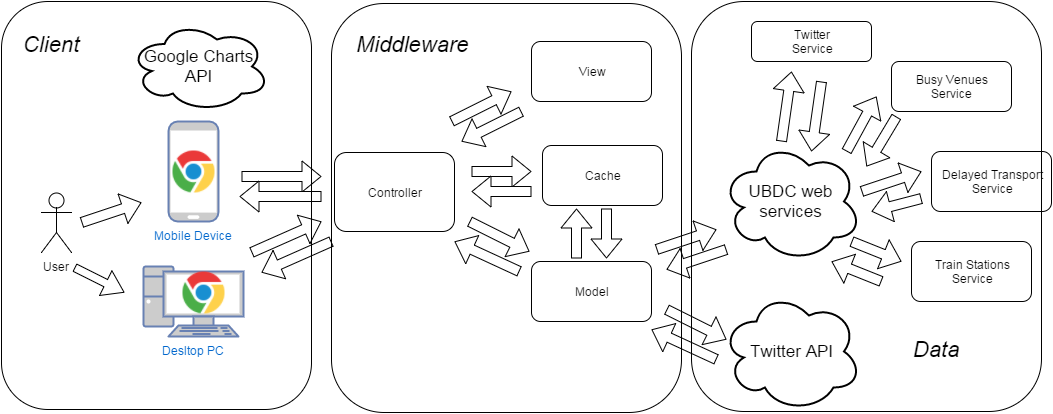

The diagram above was exported from draw.io. Its source (the exported page's mxGraphModel, read from the mxfile embedded in the PNG):
<mxGraphModel dx="1434" dy="894" grid="1" gridSize="10" guides="1" tooltips="1" connect="1" arrows="1" fold="1" page="1" pageScale="1" pageWidth="584" pageHeight="826" background="#ffffff" math="0">
  <root>
    <mxCell id="0" />
    <mxCell id="1" parent="0" />
    <mxCell id="32" value="Twitter API" style="ellipse;shape=cloud;strokeWidth=2;fontSize=17;whiteSpace=wrap;html=1;" parent="1" vertex="1">
      <mxGeometry x="760" y="330" width="140" height="120" as="geometry" />
    </mxCell>
    <mxCell id="44" value="" style="shape=flexArrow;endArrow=classic;html=1;fillColor=#ffffff;" parent="1" edge="1">
      <mxGeometry x="715" y="343" width="50" height="50" as="geometry">
        <mxPoint x="705" y="348" as="sourcePoint" />
        <mxPoint x="765" y="378" as="targetPoint" />
      </mxGeometry>
    </mxCell>
    <mxCell id="45" value="" style="shape=flexArrow;endArrow=classic;html=1;fillColor=#ffffff;" parent="1" edge="1">
      <mxGeometry x="740" y="298" width="50" height="50" as="geometry">
        <mxPoint x="755" y="398" as="sourcePoint" />
        <mxPoint x="690" y="368" as="targetPoint" />
        <Array as="points" />
      </mxGeometry>
    </mxCell>
    <mxCell id="48" value="Controller" style="rounded=1;whiteSpace=wrap;html=1;" parent="1" vertex="1">
      <mxGeometry x="373" y="191" width="120" height="79" as="geometry" />
    </mxCell>
    <mxCell id="49" value="UBDC web services" style="ellipse;shape=cloud;strokeWidth=2;fontSize=17;whiteSpace=wrap;html=1;" parent="1" vertex="1">
      <mxGeometry x="760" y="180" width="140" height="120" as="geometry" />
    </mxCell>
    <mxCell id="50" value="Twitter&lt;div&gt;&lt;span&gt;Service&lt;/span&gt;&lt;br&gt;&lt;/div&gt;" style="rounded=1;whiteSpace=wrap;html=1;" parent="1" vertex="1">
      <mxGeometry x="790" y="60" width="120" height="40" as="geometry" />
    </mxCell>
    <mxCell id="51" value="Busy Venues&lt;div&gt;&lt;span&gt;Service&lt;/span&gt;&lt;br&gt;&lt;/div&gt;" style="rounded=1;whiteSpace=wrap;html=1;" parent="1" vertex="1">
      <mxGeometry x="930" y="100" width="120" height="50" as="geometry" />
    </mxCell>
    <mxCell id="52" value="Delayed Transport&lt;div&gt;&lt;span&gt;Service&lt;/span&gt;&lt;br&gt;&lt;/div&gt;" style="rounded=1;whiteSpace=wrap;html=1;" parent="1" vertex="1">
      <mxGeometry x="970" y="190" width="120" height="60" as="geometry" />
    </mxCell>
    <mxCell id="53" value="Train Stations&lt;div&gt;Service&lt;/div&gt;" style="rounded=1;whiteSpace=wrap;html=1;" parent="1" vertex="1">
      <mxGeometry x="950" y="280" width="120" height="60" as="geometry" />
    </mxCell>
    <mxCell id="54" value="" style="shape=flexArrow;endArrow=classic;html=1;fillColor=#ffffff;" parent="1" edge="1">
      <mxGeometry x="820" y="110" width="50" height="50" as="geometry">
        <mxPoint x="820" y="180" as="sourcePoint" />
        <mxPoint x="830" y="110" as="targetPoint" />
      </mxGeometry>
    </mxCell>
    <mxCell id="55" value="" style="shape=flexArrow;endArrow=classic;html=1;fillColor=#ffffff;" parent="1" edge="1">
      <mxGeometry x="890" y="60" width="50" height="50" as="geometry">
        <mxPoint x="860" y="120" as="sourcePoint" />
        <mxPoint x="850" y="190" as="targetPoint" />
        <Array as="points" />
      </mxGeometry>
    </mxCell>
    <mxCell id="56" value="" style="shape=flexArrow;endArrow=classic;html=1;fillColor=#ffffff;" parent="1" edge="1">
      <mxGeometry x="885" y="120" width="50" height="50" as="geometry">
        <mxPoint x="885" y="190" as="sourcePoint" />
        <mxPoint x="915" y="135" as="targetPoint" />
      </mxGeometry>
    </mxCell>
    <mxCell id="57" value="" style="shape=flexArrow;endArrow=classic;html=1;fillColor=#ffffff;strokeWidth=1;endSize=6;startSize=6;strokeColor=#000000;" parent="1" edge="1">
      <mxGeometry x="945" y="85" width="50" height="50" as="geometry">
        <mxPoint x="935" y="155" as="sourcePoint" />
        <mxPoint x="905" y="205" as="targetPoint" />
        <Array as="points" />
      </mxGeometry>
    </mxCell>
    <mxCell id="58" value="" style="shape=flexArrow;endArrow=classic;html=1;fillColor=#ffffff;" parent="1" edge="1">
      <mxGeometry x="930" y="210" width="50" height="50" as="geometry">
        <mxPoint x="900" y="230" as="sourcePoint" />
        <mxPoint x="960" y="210" as="targetPoint" />
      </mxGeometry>
    </mxCell>
    <mxCell id="59" value="" style="shape=flexArrow;endArrow=classic;html=1;fillColor=#ffffff;" parent="1" edge="1">
      <mxGeometry x="970" y="155" width="50" height="50" as="geometry">
        <mxPoint x="960" y="237" as="sourcePoint" />
        <mxPoint x="910" y="250" as="targetPoint" />
        <Array as="points" />
      </mxGeometry>
    </mxCell>
    <mxCell id="60" value="" style="shape=flexArrow;endArrow=classic;html=1;fillColor=#ffffff;" parent="1" edge="1">
      <mxGeometry x="895" y="275" width="50" height="50" as="geometry">
        <mxPoint x="890" y="280" as="sourcePoint" />
        <mxPoint x="940" y="300" as="targetPoint" />
      </mxGeometry>
    </mxCell>
    <mxCell id="61" value="" style="shape=flexArrow;endArrow=classic;html=1;fillColor=#ffffff;" parent="1" edge="1">
      <mxGeometry x="920" y="230" width="50" height="50" as="geometry">
        <mxPoint x="920" y="320" as="sourcePoint" />
        <mxPoint x="870" y="300" as="targetPoint" />
        <Array as="points" />
      </mxGeometry>
    </mxCell>
    <mxCell id="62" value="Model" style="rounded=1;whiteSpace=wrap;html=1;" parent="1" vertex="1">
      <mxGeometry x="570" y="300" width="120" height="60" as="geometry" />
    </mxCell>
    <mxCell id="63" value="View" style="rounded=1;whiteSpace=wrap;html=1;" parent="1" vertex="1">
      <mxGeometry x="570" y="80" width="120" height="60" as="geometry" />
    </mxCell>
    <mxCell id="65" value="Mobile Device" style="fontColor=#0066CC;verticalAlign=top;verticalLabelPosition=bottom;labelPosition=center;align=center;html=1;fillColor=#CCCCCC;strokeColor=#6881B3;gradientColor=none;gradientDirection=north;strokeWidth=2;shape=mxgraph.networks.mobile;" parent="1" vertex="1">
      <mxGeometry x="207" y="160" width="50" height="100" as="geometry" />
    </mxCell>
    <mxCell id="66" value="Desltop PC" style="fontColor=#0066CC;verticalAlign=top;verticalLabelPosition=bottom;labelPosition=center;align=center;html=1;fillColor=#CCCCCC;strokeColor=#6881B3;gradientColor=none;gradientDirection=north;strokeWidth=2;shape=mxgraph.networks.pc;" parent="1" vertex="1">
      <mxGeometry x="182" y="305" width="100" height="70" as="geometry" />
    </mxCell>
    <mxCell id="67" value="" style="shape=flexArrow;endArrow=classic;html=1;fillColor=#ffffff;" parent="1" edge="1">
      <mxGeometry x="725" y="268" width="50" height="50" as="geometry">
        <mxPoint x="695" y="288" as="sourcePoint" />
        <mxPoint x="755" y="268" as="targetPoint" />
      </mxGeometry>
    </mxCell>
    <mxCell id="68" value="" style="shape=flexArrow;endArrow=classic;html=1;fillColor=#ffffff;" parent="1" edge="1">
      <mxGeometry x="765" y="213" width="50" height="50" as="geometry">
        <mxPoint x="765" y="288" as="sourcePoint" />
        <mxPoint x="705" y="308" as="targetPoint" />
        <Array as="points" />
      </mxGeometry>
    </mxCell>
    <mxCell id="69" value="Cache" style="rounded=1;whiteSpace=wrap;html=1;" parent="1" vertex="1">
      <mxGeometry x="581" y="184" width="120" height="60" as="geometry" />
    </mxCell>
    <mxCell id="70" value="" style="shape=flexArrow;endArrow=classic;html=1;fillColor=#ffffff;" parent="1" edge="1">
      <mxGeometry x="520" y="140" width="50" height="50" as="geometry">
        <mxPoint x="490" y="160" as="sourcePoint" />
        <mxPoint x="550" y="130" as="targetPoint" />
      </mxGeometry>
    </mxCell>
    <mxCell id="71" value="" style="shape=flexArrow;endArrow=classic;html=1;fillColor=#ffffff;" parent="1" edge="1">
      <mxGeometry x="560" y="85" width="50" height="50" as="geometry">
        <mxPoint x="560" y="150" as="sourcePoint" />
        <mxPoint x="500" y="180" as="targetPoint" />
        <Array as="points" />
      </mxGeometry>
    </mxCell>
    <mxCell id="72" value="" style="shape=flexArrow;endArrow=classic;html=1;fillColor=#ffffff;" parent="1" edge="1">
      <mxGeometry x="530" y="200" width="50" height="50" as="geometry">
        <mxPoint x="510" y="210" as="sourcePoint" />
        <mxPoint x="570" y="210" as="targetPoint" />
      </mxGeometry>
    </mxCell>
    <mxCell id="73" value="" style="shape=flexArrow;endArrow=classic;html=1;fillColor=#ffffff;" parent="1" edge="1">
      <mxGeometry x="570" y="145" width="50" height="50" as="geometry">
        <mxPoint x="570" y="230" as="sourcePoint" />
        <mxPoint x="510" y="230" as="targetPoint" />
        <Array as="points" />
      </mxGeometry>
    </mxCell>
    <mxCell id="74" value="" style="shape=flexArrow;endArrow=classic;html=1;fillColor=#ffffff;" parent="1" edge="1">
      <mxGeometry x="518" y="255" width="50" height="50" as="geometry">
        <mxPoint x="508" y="260" as="sourcePoint" />
        <mxPoint x="568" y="290" as="targetPoint" />
      </mxGeometry>
    </mxCell>
    <mxCell id="75" value="" style="shape=flexArrow;endArrow=classic;html=1;fillColor=#ffffff;" parent="1" edge="1">
      <mxGeometry x="543" y="210" width="50" height="50" as="geometry">
        <mxPoint x="558" y="310" as="sourcePoint" />
        <mxPoint x="493" y="280" as="targetPoint" />
        <Array as="points" />
      </mxGeometry>
    </mxCell>
    <mxCell id="76" value="" style="shape=flexArrow;endArrow=classic;html=1;fillColor=#ffffff;" parent="1" edge="1">
      <mxGeometry x="303" y="210" width="50" height="50" as="geometry">
        <mxPoint x="280" y="215" as="sourcePoint" />
        <mxPoint x="360" y="215" as="targetPoint" />
      </mxGeometry>
    </mxCell>
    <mxCell id="77" value="" style="shape=flexArrow;endArrow=classic;html=1;fillColor=#ffffff;" parent="1" edge="1">
      <mxGeometry x="328" y="165" width="50" height="50" as="geometry">
        <mxPoint x="360" y="235" as="sourcePoint" />
        <mxPoint x="278" y="235" as="targetPoint" />
        <Array as="points" />
      </mxGeometry>
    </mxCell>
    <mxCell id="78" value="" style="shape=flexArrow;endArrow=classic;html=1;fillColor=#ffffff;" parent="1" edge="1">
      <mxGeometry x="320" y="271" width="50" height="50" as="geometry">
        <mxPoint x="290" y="291" as="sourcePoint" />
        <mxPoint x="360" y="260" as="targetPoint" />
      </mxGeometry>
    </mxCell>
    <mxCell id="79" value="" style="shape=flexArrow;endArrow=classic;html=1;fillColor=#ffffff;" parent="1" edge="1">
      <mxGeometry x="360" y="216" width="50" height="50" as="geometry">
        <mxPoint x="370" y="280" as="sourcePoint" />
        <mxPoint x="300" y="311" as="targetPoint" />
        <Array as="points" />
      </mxGeometry>
    </mxCell>
    <mxCell id="80" value="User" style="shape=umlActor;verticalLabelPosition=bottom;labelBackgroundColor=#ffffff;verticalAlign=top;html=1;" parent="1" vertex="1">
      <mxGeometry x="80" y="231" width="30" height="60" as="geometry" />
    </mxCell>
    <mxCell id="81" value="" style="shape=flexArrow;endArrow=classic;html=1;fillColor=#ffffff;" parent="1" edge="1">
      <mxGeometry x="150" y="241" width="50" height="50" as="geometry">
        <mxPoint x="120" y="261" as="sourcePoint" />
        <mxPoint x="180" y="241" as="targetPoint" />
      </mxGeometry>
    </mxCell>
    <mxCell id="82" value="" style="shape=flexArrow;endArrow=classic;html=1;fillColor=#ffffff;endWidth=18.526077097505667;endSize=6.4904761904761905;width=8.095238095238095;" parent="1" edge="1">
      <mxGeometry x="123" y="301" width="50" height="50" as="geometry">
        <mxPoint x="113" y="306" as="sourcePoint" />
        <mxPoint x="163" y="331" as="targetPoint" />
      </mxGeometry>
    </mxCell>
    <mxCell id="85" value="Google Charts API" style="ellipse;shape=cloud;strokeWidth=2;fontSize=17;whiteSpace=wrap;html=1;" parent="1" vertex="1">
      <mxGeometry x="168" y="60" width="140" height="90" as="geometry" />
    </mxCell>
    <mxCell id="90" value="" style="shape=image;html=1;verticalAlign=top;verticalLabelPosition=bottom;labelBackgroundColor=#ffffff;imageAspect=0;aspect=fixed;image=https://cdn1.iconfinder.com/data/icons/logotypes/32/chrome-128.png" parent="1" vertex="1">
      <mxGeometry x="211" y="189" width="42" height="42" as="geometry" />
    </mxCell>
    <mxCell id="91" value="" style="shape=image;html=1;verticalAlign=top;verticalLabelPosition=bottom;labelBackgroundColor=#ffffff;imageAspect=0;aspect=fixed;image=https://cdn1.iconfinder.com/data/icons/logotypes/32/chrome-128.png" parent="1" vertex="1">
      <mxGeometry x="221" y="310" width="42" height="42" as="geometry" />
    </mxCell>
    <mxCell id="105" value="" style="rounded=1;whiteSpace=wrap;html=1;fillColor=none;" parent="1" vertex="1">
      <mxGeometry x="370" y="42" width="350" height="409" as="geometry" />
    </mxCell>
    <mxCell id="106" value="&lt;font style=&quot;font-size: 22px&quot;&gt;&lt;i&gt;Middleware&lt;/i&gt;&lt;/font&gt;" style="text;html=1;resizable=0;points=[];autosize=1;align=left;verticalAlign=top;spacingTop=-4;" parent="1" vertex="1">
      <mxGeometry x="393" y="70" width="130" height="20" as="geometry" />
    </mxCell>
    <mxCell id="108" value="" style="rounded=1;whiteSpace=wrap;html=1;fillColor=none;" parent="1" vertex="1">
      <mxGeometry x="40" y="40" width="310" height="408" as="geometry" />
    </mxCell>
    <mxCell id="109" value="" style="rounded=1;whiteSpace=wrap;html=1;fillColor=none;" vertex="1" parent="1">
      <mxGeometry x="730" y="40" width="350" height="410" as="geometry" />
    </mxCell>
    <mxCell id="110" value="&lt;font style=&quot;font-size: 22px&quot;&gt;&lt;i&gt;Client&lt;/i&gt;&lt;/font&gt;" style="text;html=1;resizable=0;points=[];autosize=1;align=left;verticalAlign=top;spacingTop=-4;" vertex="1" parent="1">
      <mxGeometry x="60" y="70" width="70" height="20" as="geometry" />
    </mxCell>
    <mxCell id="111" value="&lt;font style=&quot;font-size: 22px&quot;&gt;&lt;i&gt;Data&lt;/i&gt;&lt;/font&gt;" style="text;html=1;resizable=0;points=[];autosize=1;align=left;verticalAlign=top;spacingTop=-4;" vertex="1" parent="1">
      <mxGeometry x="950" y="375" width="60" height="20" as="geometry" />
    </mxCell>
    <mxCell id="112" value="" style="shape=flexArrow;endArrow=classic;html=1;fillColor=#ffffff;" edge="1" parent="1">
      <mxGeometry x="635" y="287" width="50" height="50" as="geometry">
        <mxPoint x="615" y="297" as="sourcePoint" />
        <mxPoint x="615" y="247" as="targetPoint" />
      </mxGeometry>
    </mxCell>
    <mxCell id="113" value="" style="shape=flexArrow;endArrow=classic;html=1;fillColor=#ffffff;" edge="1" parent="1">
      <mxGeometry x="705" y="212" width="50" height="50" as="geometry">
        <mxPoint x="645" y="247" as="sourcePoint" />
        <mxPoint x="645" y="297" as="targetPoint" />
        <Array as="points" />
      </mxGeometry>
    </mxCell>
  </root>
</mxGraphModel>